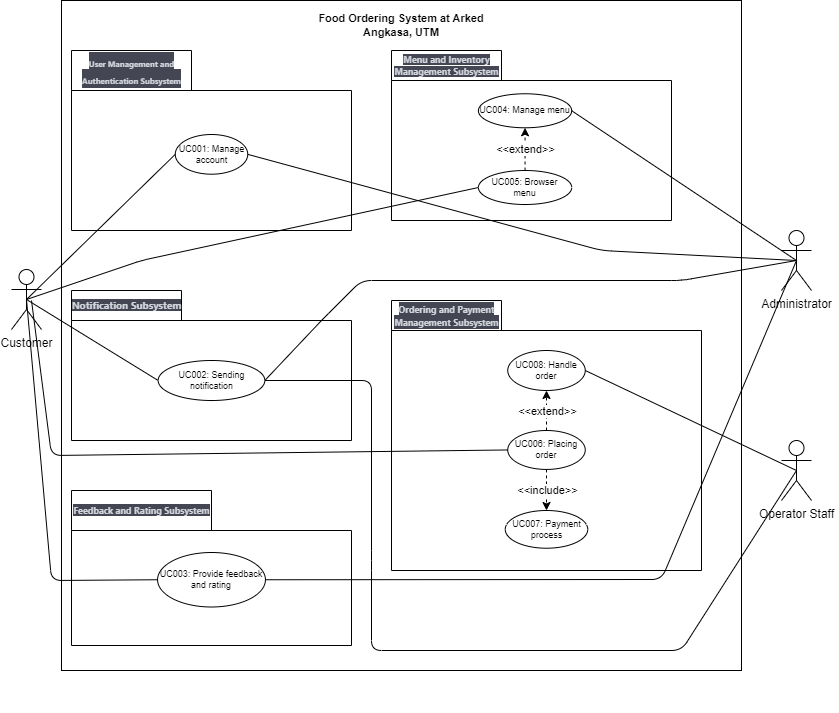

The diagram above was exported from draw.io. Its source (the exported page's mxGraphModel, read from the mxfile embedded in the PNG):
<mxGraphModel dx="1242" dy="568" grid="1" gridSize="10" guides="1" tooltips="1" connect="1" arrows="1" fold="1" page="1" pageScale="1" pageWidth="850" pageHeight="1100" math="0" shadow="0">
  <root>
    <mxCell id="0" />
    <mxCell id="1" parent="0" />
    <mxCell id="Mp4N_SJ_1WQtNDcJWtvz-35" value="" style="rounded=0;whiteSpace=wrap;html=1;fontFamily=Helvetica;fontSize=11;fontColor=default;" parent="1" vertex="1">
      <mxGeometry x="70" y="30" width="680" height="670" as="geometry" />
    </mxCell>
    <mxCell id="4xnvVN6WcmdCFTDUq4mE-8" value="&lt;b style=&quot;color: rgb(209, 213, 219); font-family: Söhne, ui-sans-serif, system-ui, -apple-system, &amp;quot;Segoe UI&amp;quot;, Roboto, Ubuntu, Cantarell, &amp;quot;Noto Sans&amp;quot;, sans-serif, &amp;quot;Helvetica Neue&amp;quot;, Arial, &amp;quot;Apple Color Emoji&amp;quot;, &amp;quot;Segoe UI Emoji&amp;quot;, &amp;quot;Segoe UI Symbol&amp;quot;, &amp;quot;Noto Color Emoji&amp;quot;; text-align: left; background-color: rgb(68, 70, 84);&quot;&gt;&lt;font style=&quot;font-size: 8px;&quot;&gt;User Management and&lt;br&gt;Authentication Subsystem&lt;/font&gt;&lt;/b&gt;" style="shape=folder;fontStyle=1;tabWidth=120;tabHeight=40;tabPosition=left;html=1;boundedLbl=1;labelInHeader=1;container=1;collapsible=0;fontSize=14;" parent="1" vertex="1">
      <mxGeometry x="80" y="80" width="280" height="180" as="geometry" />
    </mxCell>
    <mxCell id="4xnvVN6WcmdCFTDUq4mE-9" value="" style="html=1;strokeColor=none;resizeWidth=1;resizeHeight=1;fillColor=none;part=1;connectable=0;allowArrows=0;deletable=0;fontSize=14;" parent="4xnvVN6WcmdCFTDUq4mE-8" vertex="1">
      <mxGeometry width="280" height="125.99999999999999" relative="1" as="geometry">
        <mxPoint y="30" as="offset" />
      </mxGeometry>
    </mxCell>
    <mxCell id="4xnvVN6WcmdCFTDUq4mE-22" value="UC001: Manage account" style="ellipse;whiteSpace=wrap;html=1;fontSize=9;" parent="4xnvVN6WcmdCFTDUq4mE-8" vertex="1">
      <mxGeometry x="103.75" y="84" width="72.50000000000001" height="39.696" as="geometry" />
    </mxCell>
    <mxCell id="4xnvVN6WcmdCFTDUq4mE-10" value="&lt;b style=&quot;color: rgb(209, 213, 219); font-family: Söhne, ui-sans-serif, system-ui, -apple-system, &amp;quot;Segoe UI&amp;quot;, Roboto, Ubuntu, Cantarell, &amp;quot;Noto Sans&amp;quot;, sans-serif, &amp;quot;Helvetica Neue&amp;quot;, Arial, &amp;quot;Apple Color Emoji&amp;quot;, &amp;quot;Segoe UI Emoji&amp;quot;, &amp;quot;Segoe UI Symbol&amp;quot;, &amp;quot;Noto Color Emoji&amp;quot;; text-align: left; background-color: rgb(68, 70, 84);&quot;&gt;&lt;font style=&quot;font-size: 9px;&quot;&gt;Menu and Inventory &lt;br&gt;Management Subsystem&lt;/font&gt;&lt;/b&gt;" style="shape=folder;fontStyle=1;tabWidth=110;tabHeight=30;tabPosition=left;html=1;boundedLbl=1;labelInHeader=1;container=1;collapsible=0;fontSize=8;" parent="1" vertex="1">
      <mxGeometry x="400" y="80" width="280" height="170" as="geometry" />
    </mxCell>
    <mxCell id="4xnvVN6WcmdCFTDUq4mE-11" value="" style="html=1;strokeColor=none;resizeWidth=1;resizeHeight=1;fillColor=none;part=1;connectable=0;allowArrows=0;deletable=0;fontSize=8;" parent="4xnvVN6WcmdCFTDUq4mE-10" vertex="1">
      <mxGeometry width="280" height="118.99999999999999" relative="1" as="geometry">
        <mxPoint y="30" as="offset" />
      </mxGeometry>
    </mxCell>
    <mxCell id="4xnvVN6WcmdCFTDUq4mE-23" value="UC004: Manage menu" style="ellipse;whiteSpace=wrap;html=1;fontSize=9;" parent="4xnvVN6WcmdCFTDUq4mE-10" vertex="1">
      <mxGeometry x="86.89655172413794" y="43.272727272727266" width="93.33333333333334" height="33.99999999999999" as="geometry" />
    </mxCell>
    <mxCell id="4xnvVN6WcmdCFTDUq4mE-31" value="UC005: Browser menu" style="ellipse;whiteSpace=wrap;html=1;fontSize=9;" parent="4xnvVN6WcmdCFTDUq4mE-10" vertex="1">
      <mxGeometry x="86.89655172413794" y="119.99727272727273" width="93.33333333333334" height="33.99999999999999" as="geometry" />
    </mxCell>
    <mxCell id="Mp4N_SJ_1WQtNDcJWtvz-22" value="" style="endArrow=classic;dashed=1;html=1;rounded=1;labelBackgroundColor=default;strokeColor=default;fontFamily=Helvetica;fontSize=11;fontColor=default;shape=connector;entryX=0.5;entryY=1;entryDx=0;entryDy=0;" parent="4xnvVN6WcmdCFTDUq4mE-10" source="4xnvVN6WcmdCFTDUq4mE-31" target="4xnvVN6WcmdCFTDUq4mE-23" edge="1">
      <mxGeometry relative="1" as="geometry">
        <mxPoint x="-9.655172413793103" y="100" as="sourcePoint" />
        <mxPoint x="86.89655172413794" y="100" as="targetPoint" />
      </mxGeometry>
    </mxCell>
    <mxCell id="Mp4N_SJ_1WQtNDcJWtvz-23" value="&amp;lt;&amp;lt;extend&amp;gt;&amp;gt;" style="edgeLabel;resizable=0;html=1;align=center;verticalAlign=middle;fontFamily=Helvetica;fontSize=11;fontColor=default;" parent="Mp4N_SJ_1WQtNDcJWtvz-22" connectable="0" vertex="1">
      <mxGeometry relative="1" as="geometry">
        <mxPoint as="offset" />
      </mxGeometry>
    </mxCell>
    <mxCell id="4xnvVN6WcmdCFTDUq4mE-18" value="&lt;span style=&quot;color: rgb(209, 213, 219); font-family: Söhne, ui-sans-serif, system-ui, -apple-system, &amp;quot;Segoe UI&amp;quot;, Roboto, Ubuntu, Cantarell, &amp;quot;Noto Sans&amp;quot;, sans-serif, &amp;quot;Helvetica Neue&amp;quot;, Arial, &amp;quot;Apple Color Emoji&amp;quot;, &amp;quot;Segoe UI Emoji&amp;quot;, &amp;quot;Segoe UI Symbol&amp;quot;, &amp;quot;Noto Color Emoji&amp;quot;; text-align: left; background-color: rgb(68, 70, 84);&quot;&gt;&lt;font style=&quot;font-size: 9px;&quot;&gt;Ordering and Payment &lt;br&gt;Management Subsystem&lt;/font&gt;&lt;/span&gt;" style="shape=folder;fontStyle=1;tabWidth=110;tabHeight=30;tabPosition=left;html=1;boundedLbl=1;labelInHeader=1;container=1;collapsible=0;fontSize=10;" parent="1" vertex="1">
      <mxGeometry x="400" y="330" width="310" height="270" as="geometry" />
    </mxCell>
    <mxCell id="4xnvVN6WcmdCFTDUq4mE-19" value="" style="html=1;strokeColor=none;resizeWidth=1;resizeHeight=1;fillColor=none;part=1;connectable=0;allowArrows=0;deletable=0;fontSize=10;" parent="4xnvVN6WcmdCFTDUq4mE-18" vertex="1">
      <mxGeometry width="446.9767441860466" height="381.78947368421046" relative="1" as="geometry">
        <mxPoint y="30" as="offset" />
      </mxGeometry>
    </mxCell>
    <mxCell id="4xnvVN6WcmdCFTDUq4mE-28" value="UC008: Handle order" style="ellipse;whiteSpace=wrap;html=1;fontSize=9;" parent="4xnvVN6WcmdCFTDUq4mE-18" vertex="1">
      <mxGeometry x="116.25" y="50" width="77.5" height="40" as="geometry" />
    </mxCell>
    <mxCell id="4xnvVN6WcmdCFTDUq4mE-29" value="UC007: Payment process" style="ellipse;whiteSpace=wrap;html=1;fontSize=9;" parent="4xnvVN6WcmdCFTDUq4mE-18" vertex="1">
      <mxGeometry x="113.75" y="210" width="82.5" height="37.71" as="geometry" />
    </mxCell>
    <mxCell id="4xnvVN6WcmdCFTDUq4mE-30" value="UC006: Placing order" style="ellipse;whiteSpace=wrap;html=1;fontSize=9;" parent="4xnvVN6WcmdCFTDUq4mE-18" vertex="1">
      <mxGeometry x="116.25" y="130" width="77.5" height="38.93" as="geometry" />
    </mxCell>
    <mxCell id="Mp4N_SJ_1WQtNDcJWtvz-26" value="" style="endArrow=classic;dashed=1;html=1;rounded=1;labelBackgroundColor=default;strokeColor=default;fontFamily=Helvetica;fontSize=11;fontColor=default;shape=connector;entryX=0.5;entryY=0;entryDx=0;entryDy=0;exitX=0.5;exitY=1;exitDx=0;exitDy=0;" parent="4xnvVN6WcmdCFTDUq4mE-18" source="4xnvVN6WcmdCFTDUq4mE-30" target="4xnvVN6WcmdCFTDUq4mE-29" edge="1">
      <mxGeometry relative="1" as="geometry">
        <mxPoint x="111.74418604651162" y="144.64285714285714" as="sourcePoint" />
        <mxPoint x="109.88658914728694" y="152.21512987012989" as="targetPoint" />
      </mxGeometry>
    </mxCell>
    <mxCell id="Mp4N_SJ_1WQtNDcJWtvz-27" value="&amp;lt;&amp;lt;include&amp;gt;&amp;gt;" style="edgeLabel;resizable=0;html=1;align=center;verticalAlign=middle;fontFamily=Helvetica;fontSize=11;fontColor=default;" parent="Mp4N_SJ_1WQtNDcJWtvz-26" connectable="0" vertex="1">
      <mxGeometry relative="1" as="geometry">
        <mxPoint as="offset" />
      </mxGeometry>
    </mxCell>
    <mxCell id="Mp4N_SJ_1WQtNDcJWtvz-31" value="" style="endArrow=classic;dashed=1;html=1;rounded=1;labelBackgroundColor=default;strokeColor=default;fontFamily=Helvetica;fontSize=11;fontColor=default;shape=connector;entryX=0.5;entryY=1;entryDx=0;entryDy=0;exitX=0.5;exitY=0;exitDx=0;exitDy=0;" parent="4xnvVN6WcmdCFTDUq4mE-18" source="4xnvVN6WcmdCFTDUq4mE-30" target="4xnvVN6WcmdCFTDUq4mE-28" edge="1">
      <mxGeometry relative="1" as="geometry">
        <mxPoint x="50.46511627906976" y="48.214285714285715" as="sourcePoint" />
        <mxPoint x="50.46774555403546" y="154.2891541353382" as="targetPoint" />
      </mxGeometry>
    </mxCell>
    <mxCell id="Mp4N_SJ_1WQtNDcJWtvz-32" value="&amp;lt;&amp;lt;extend&amp;gt;&amp;gt;" style="edgeLabel;resizable=0;html=1;align=center;verticalAlign=middle;fontFamily=Helvetica;fontSize=11;fontColor=default;" parent="Mp4N_SJ_1WQtNDcJWtvz-31" connectable="0" vertex="1">
      <mxGeometry relative="1" as="geometry">
        <mxPoint as="offset" />
      </mxGeometry>
    </mxCell>
    <mxCell id="4xnvVN6WcmdCFTDUq4mE-15" value="&lt;b style=&quot;&quot;&gt;&lt;span style=&quot;color: rgb(209, 213, 219); font-family: Söhne, ui-sans-serif, system-ui, -apple-system, &amp;quot;Segoe UI&amp;quot;, Roboto, Ubuntu, Cantarell, &amp;quot;Noto Sans&amp;quot;, sans-serif, &amp;quot;Helvetica Neue&amp;quot;, Arial, &amp;quot;Apple Color Emoji&amp;quot;, &amp;quot;Segoe UI Emoji&amp;quot;, &amp;quot;Segoe UI Symbol&amp;quot;, &amp;quot;Noto Color Emoji&amp;quot;; text-align: left; background-color: rgb(68, 70, 84);&quot;&gt;&lt;font style=&quot;font-size: 10px;&quot;&gt;Notification Subsystem&lt;/font&gt;&lt;/span&gt;&lt;/b&gt;" style="shape=folder;fontStyle=1;tabWidth=110;tabHeight=30;tabPosition=left;html=1;boundedLbl=1;labelInHeader=1;container=1;collapsible=0;fontSize=9;" parent="1" vertex="1">
      <mxGeometry x="80" y="320" width="280" height="150" as="geometry" />
    </mxCell>
    <mxCell id="4xnvVN6WcmdCFTDUq4mE-16" value="" style="html=1;strokeColor=none;resizeWidth=1;resizeHeight=1;fillColor=none;part=1;connectable=0;allowArrows=0;deletable=0;fontSize=9;" parent="4xnvVN6WcmdCFTDUq4mE-15" vertex="1">
      <mxGeometry width="280" height="105" relative="1" as="geometry">
        <mxPoint y="30" as="offset" />
      </mxGeometry>
    </mxCell>
    <mxCell id="4xnvVN6WcmdCFTDUq4mE-24" value="UC002: Sending notification" style="ellipse;whiteSpace=wrap;html=1;fontSize=9;" parent="4xnvVN6WcmdCFTDUq4mE-15" vertex="1">
      <mxGeometry x="86.66666666666666" y="70" width="106.66666666666666" height="40" as="geometry" />
    </mxCell>
    <mxCell id="4xnvVN6WcmdCFTDUq4mE-20" value="&lt;b&gt;&lt;span style=&quot;color: rgb(209, 213, 219); font-family: Söhne, ui-sans-serif, system-ui, -apple-system, &amp;quot;Segoe UI&amp;quot;, Roboto, Ubuntu, Cantarell, &amp;quot;Noto Sans&amp;quot;, sans-serif, &amp;quot;Helvetica Neue&amp;quot;, Arial, &amp;quot;Apple Color Emoji&amp;quot;, &amp;quot;Segoe UI Emoji&amp;quot;, &amp;quot;Segoe UI Symbol&amp;quot;, &amp;quot;Noto Color Emoji&amp;quot;; text-align: left; background-color: rgb(68, 70, 84);&quot;&gt;&lt;font style=&quot;font-size: 9px;&quot;&gt;Feedback and Rating Subsystem&lt;/font&gt;&lt;/span&gt;&lt;/b&gt;" style="shape=folder;fontStyle=1;tabWidth=140;tabHeight=40;tabPosition=left;html=1;boundedLbl=1;labelInHeader=1;container=1;collapsible=0;fontSize=9;" parent="1" vertex="1">
      <mxGeometry x="80" y="520" width="280" height="155" as="geometry" />
    </mxCell>
    <mxCell id="4xnvVN6WcmdCFTDUq4mE-21" value="" style="html=1;strokeColor=none;resizeWidth=1;resizeHeight=1;fillColor=none;part=1;connectable=0;allowArrows=0;deletable=0;fontSize=9;" parent="4xnvVN6WcmdCFTDUq4mE-20" vertex="1">
      <mxGeometry width="280" height="108.50000000000001" relative="1" as="geometry">
        <mxPoint y="30" as="offset" />
      </mxGeometry>
    </mxCell>
    <mxCell id="4xnvVN6WcmdCFTDUq4mE-26" value="UC003: Provide feedback and rating" style="ellipse;whiteSpace=wrap;html=1;fontSize=9;" parent="4xnvVN6WcmdCFTDUq4mE-20" vertex="1">
      <mxGeometry x="86.05739130434783" y="62.00000000000001" width="107.88521739130437" height="54.50833333333334" as="geometry" />
    </mxCell>
    <mxCell id="Mp4N_SJ_1WQtNDcJWtvz-1" value="Administrator" style="shape=umlActor;verticalLabelPosition=bottom;verticalAlign=top;html=1;outlineConnect=0;" parent="1" vertex="1">
      <mxGeometry x="790" y="260" width="30" height="60" as="geometry" />
    </mxCell>
    <mxCell id="Mp4N_SJ_1WQtNDcJWtvz-2" value="Customer" style="shape=umlActor;verticalLabelPosition=bottom;verticalAlign=top;html=1;outlineConnect=0;" parent="1" vertex="1">
      <mxGeometry x="20" y="299" width="30" height="60" as="geometry" />
    </mxCell>
    <mxCell id="Mp4N_SJ_1WQtNDcJWtvz-7" value="" style="endArrow=none;html=1;rounded=1;labelBackgroundColor=default;strokeColor=default;fontFamily=Helvetica;fontSize=11;fontColor=default;shape=connector;exitX=0.5;exitY=0.5;exitDx=0;exitDy=0;exitPerimeter=0;entryX=0;entryY=0.5;entryDx=0;entryDy=0;" parent="1" source="Mp4N_SJ_1WQtNDcJWtvz-2" target="4xnvVN6WcmdCFTDUq4mE-22" edge="1">
      <mxGeometry width="50" height="50" relative="1" as="geometry">
        <mxPoint x="40" y="330" as="sourcePoint" />
        <mxPoint x="80" y="280" as="targetPoint" />
      </mxGeometry>
    </mxCell>
    <mxCell id="Mp4N_SJ_1WQtNDcJWtvz-8" value="" style="endArrow=none;html=1;rounded=1;labelBackgroundColor=default;strokeColor=default;fontFamily=Helvetica;fontSize=11;fontColor=default;shape=connector;exitX=1;exitY=0.5;exitDx=0;exitDy=0;entryX=0.5;entryY=0.5;entryDx=0;entryDy=0;entryPerimeter=0;" parent="1" source="4xnvVN6WcmdCFTDUq4mE-22" target="Mp4N_SJ_1WQtNDcJWtvz-1" edge="1">
      <mxGeometry width="50" height="50" relative="1" as="geometry">
        <mxPoint x="710" y="340" as="sourcePoint" />
        <mxPoint x="760" y="290" as="targetPoint" />
        <Array as="points">
          <mxPoint x="610" y="280" />
        </Array>
      </mxGeometry>
    </mxCell>
    <mxCell id="Mp4N_SJ_1WQtNDcJWtvz-9" value="" style="endArrow=none;html=1;rounded=1;labelBackgroundColor=default;strokeColor=default;fontFamily=Helvetica;fontSize=11;fontColor=default;shape=connector;exitX=1;exitY=0.5;exitDx=0;exitDy=0;entryX=0.5;entryY=0.5;entryDx=0;entryDy=0;entryPerimeter=0;" parent="1" source="4xnvVN6WcmdCFTDUq4mE-23" target="Mp4N_SJ_1WQtNDcJWtvz-1" edge="1">
      <mxGeometry width="50" height="50" relative="1" as="geometry">
        <mxPoint x="780" y="320" as="sourcePoint" />
        <mxPoint x="900" y="330" as="targetPoint" />
      </mxGeometry>
    </mxCell>
    <mxCell id="Mp4N_SJ_1WQtNDcJWtvz-10" value="" style="endArrow=none;html=1;rounded=1;labelBackgroundColor=default;strokeColor=default;fontFamily=Helvetica;fontSize=11;fontColor=default;shape=connector;exitX=1;exitY=0.5;exitDx=0;exitDy=0;entryX=0.5;entryY=0.5;entryDx=0;entryDy=0;entryPerimeter=0;" parent="1" source="4xnvVN6WcmdCFTDUq4mE-24" target="Mp4N_SJ_1WQtNDcJWtvz-1" edge="1">
      <mxGeometry width="50" height="50" relative="1" as="geometry">
        <mxPoint x="640" y="360" as="sourcePoint" />
        <mxPoint x="710" y="300" as="targetPoint" />
        <Array as="points">
          <mxPoint x="330" y="350" />
          <mxPoint x="370" y="310" />
          <mxPoint x="690" y="310" />
        </Array>
      </mxGeometry>
    </mxCell>
    <mxCell id="Mp4N_SJ_1WQtNDcJWtvz-12" value="" style="endArrow=none;html=1;rounded=1;labelBackgroundColor=default;strokeColor=default;fontFamily=Helvetica;fontSize=11;fontColor=default;shape=connector;exitX=1;exitY=0.5;exitDx=0;exitDy=0;entryX=0.5;entryY=0.5;entryDx=0;entryDy=0;entryPerimeter=0;" parent="1" source="4xnvVN6WcmdCFTDUq4mE-24" target="Mp4N_SJ_1WQtNDcJWtvz-5" edge="1">
      <mxGeometry width="50" height="50" relative="1" as="geometry">
        <mxPoint x="730" y="620" as="sourcePoint" />
        <mxPoint x="780" y="570" as="targetPoint" />
        <Array as="points">
          <mxPoint x="380" y="410" />
          <mxPoint x="380" y="590" />
          <mxPoint x="380" y="680" />
          <mxPoint x="690" y="680" />
        </Array>
      </mxGeometry>
    </mxCell>
    <mxCell id="Mp4N_SJ_1WQtNDcJWtvz-13" value="" style="endArrow=none;html=1;rounded=1;labelBackgroundColor=default;strokeColor=default;fontFamily=Helvetica;fontSize=11;fontColor=default;shape=connector;entryX=0;entryY=0.5;entryDx=0;entryDy=0;exitX=0.5;exitY=0.5;exitDx=0;exitDy=0;exitPerimeter=0;" parent="1" source="Mp4N_SJ_1WQtNDcJWtvz-2" target="4xnvVN6WcmdCFTDUq4mE-31" edge="1">
      <mxGeometry width="50" height="50" relative="1" as="geometry">
        <mxPoint x="50" y="350" as="sourcePoint" />
        <mxPoint x="100" y="300" as="targetPoint" />
        <Array as="points">
          <mxPoint x="150" y="290" />
        </Array>
      </mxGeometry>
    </mxCell>
    <mxCell id="Mp4N_SJ_1WQtNDcJWtvz-14" value="" style="endArrow=none;html=1;rounded=1;labelBackgroundColor=default;strokeColor=default;fontFamily=Helvetica;fontSize=11;fontColor=default;shape=connector;entryX=0;entryY=0.5;entryDx=0;entryDy=0;exitX=0.5;exitY=0.5;exitDx=0;exitDy=0;exitPerimeter=0;" parent="1" source="Mp4N_SJ_1WQtNDcJWtvz-2" target="4xnvVN6WcmdCFTDUq4mE-24" edge="1">
      <mxGeometry width="50" height="50" relative="1" as="geometry">
        <mxPoint x="40" y="480" as="sourcePoint" />
        <mxPoint x="90" y="430" as="targetPoint" />
      </mxGeometry>
    </mxCell>
    <mxCell id="Mp4N_SJ_1WQtNDcJWtvz-15" value="" style="endArrow=none;html=1;rounded=1;labelBackgroundColor=default;strokeColor=default;fontFamily=Helvetica;fontSize=11;fontColor=default;shape=connector;exitX=0.5;exitY=0.5;exitDx=0;exitDy=0;exitPerimeter=0;entryX=0;entryY=0.5;entryDx=0;entryDy=0;" parent="1" source="Mp4N_SJ_1WQtNDcJWtvz-2" target="4xnvVN6WcmdCFTDUq4mE-26" edge="1">
      <mxGeometry width="50" height="50" relative="1" as="geometry">
        <mxPoint x="110" y="500" as="sourcePoint" />
        <mxPoint x="160" y="450" as="targetPoint" />
        <Array as="points">
          <mxPoint x="60" y="610" />
        </Array>
      </mxGeometry>
    </mxCell>
    <mxCell id="Mp4N_SJ_1WQtNDcJWtvz-16" value="" style="endArrow=none;html=1;rounded=1;labelBackgroundColor=default;strokeColor=default;fontFamily=Helvetica;fontSize=11;fontColor=default;shape=connector;entryX=0.5;entryY=0.5;entryDx=0;entryDy=0;entryPerimeter=0;exitX=1;exitY=0.5;exitDx=0;exitDy=0;" parent="1" source="4xnvVN6WcmdCFTDUq4mE-26" target="Mp4N_SJ_1WQtNDcJWtvz-1" edge="1">
      <mxGeometry width="50" height="50" relative="1" as="geometry">
        <mxPoint x="820" y="400" as="sourcePoint" />
        <mxPoint x="870" y="350" as="targetPoint" />
        <Array as="points">
          <mxPoint x="670" y="609" />
        </Array>
      </mxGeometry>
    </mxCell>
    <mxCell id="Mp4N_SJ_1WQtNDcJWtvz-25" value="" style="endArrow=none;html=1;rounded=1;labelBackgroundColor=default;strokeColor=default;fontFamily=Helvetica;fontSize=11;fontColor=default;shape=connector;entryX=0;entryY=0.5;entryDx=0;entryDy=0;" parent="1" target="4xnvVN6WcmdCFTDUq4mE-30" edge="1">
      <mxGeometry width="50" height="50" relative="1" as="geometry">
        <mxPoint x="40" y="330" as="sourcePoint" />
        <mxPoint x="140" y="450" as="targetPoint" />
        <Array as="points">
          <mxPoint x="60" y="485" />
        </Array>
      </mxGeometry>
    </mxCell>
    <mxCell id="Mp4N_SJ_1WQtNDcJWtvz-5" value="Operator Staff" style="shape=umlActor;verticalLabelPosition=bottom;verticalAlign=top;html=1;outlineConnect=0;" parent="1" vertex="1">
      <mxGeometry x="790" y="470" width="30" height="60" as="geometry" />
    </mxCell>
    <mxCell id="Mp4N_SJ_1WQtNDcJWtvz-11" value="" style="endArrow=none;html=1;rounded=1;labelBackgroundColor=default;strokeColor=default;fontFamily=Helvetica;fontSize=11;fontColor=default;shape=connector;exitX=1;exitY=0.5;exitDx=0;exitDy=0;entryX=0.5;entryY=0.5;entryDx=0;entryDy=0;entryPerimeter=0;" parent="1" source="4xnvVN6WcmdCFTDUq4mE-28" target="Mp4N_SJ_1WQtNDcJWtvz-5" edge="1">
      <mxGeometry width="50" height="50" relative="1" as="geometry">
        <mxPoint x="759.999999999996" y="390" as="sourcePoint" />
        <mxPoint x="986.37" y="586.26" as="targetPoint" />
      </mxGeometry>
    </mxCell>
    <mxCell id="Mp4N_SJ_1WQtNDcJWtvz-36" value="&lt;b&gt;Food Ordering System at Arked Angkasa, UTM&lt;/b&gt;" style="text;html=1;strokeColor=none;fillColor=none;align=center;verticalAlign=middle;whiteSpace=wrap;rounded=0;fontFamily=Helvetica;fontSize=11;fontColor=default;" parent="1" vertex="1">
      <mxGeometry x="305" y="40" width="210" height="30" as="geometry" />
    </mxCell>
  </root>
</mxGraphModel>